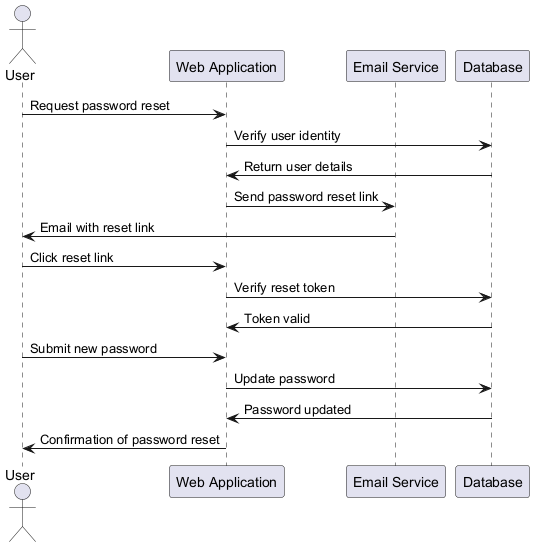

The diagram above was rendered by PlantUML. Its source (embedded in the PNG):
@startuml
actor User
participant "Web Application" as App
participant "Email Service" as Email
participant "Database" as DB

User -> App : Request password reset
App -> DB : Verify user identity
DB -> App : Return user details
App -> Email : Send password reset link
Email -> User : Email with reset link
User -> App : Click reset link
App -> DB : Verify reset token
DB -> App : Token valid
User -> App : Submit new password
App -> DB : Update password
DB -> App : Password updated
App -> User : Confirmation of password reset
@enduml